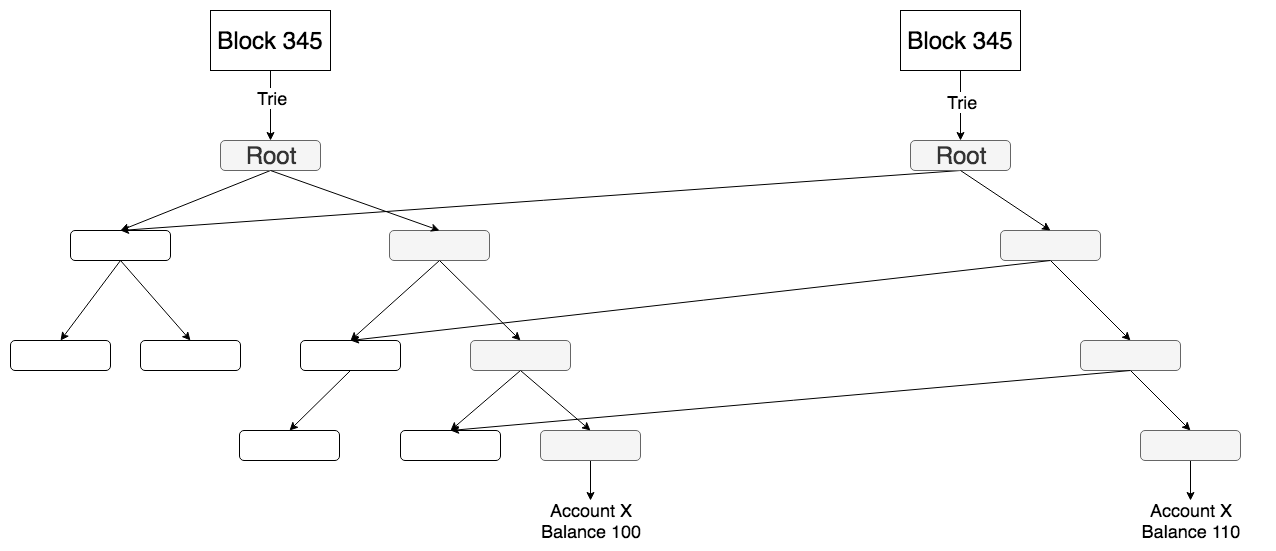

The diagram above was exported from draw.io. Its source (the exported page's mxGraphModel, read from the mxfile embedded in the PNG):
<mxGraphModel dx="1092" dy="1864" grid="1" gridSize="10" guides="1" tooltips="1" connect="1" arrows="1" fold="1" page="1" pageScale="1" pageWidth="827" pageHeight="1169" math="0" shadow="0">
  <root>
    <mxCell id="0" />
    <mxCell id="1" parent="0" />
    <mxCell id="IL-H_YiiZfjZJHESxcpv-7" value="" style="rounded=0;orthogonalLoop=1;jettySize=auto;html=1;entryX=0.5;entryY=0;entryDx=0;entryDy=0;exitX=0.5;exitY=1;exitDx=0;exitDy=0;" edge="1" parent="1" source="IL-H_YiiZfjZJHESxcpv-1" target="IL-H_YiiZfjZJHESxcpv-6">
      <mxGeometry relative="1" as="geometry" />
    </mxCell>
    <mxCell id="IL-H_YiiZfjZJHESxcpv-1" value="&lt;font style=&quot;font-size: 24px&quot;&gt;Root&lt;/font&gt;" style="rounded=1;whiteSpace=wrap;html=1;fillColor=#f5f5f5;strokeColor=#666666;fontColor=#333333;" vertex="1" parent="1">
      <mxGeometry x="240" y="70" width="100" height="30" as="geometry" />
    </mxCell>
    <mxCell id="IL-H_YiiZfjZJHESxcpv-9" value="" style="edgeStyle=none;rounded=0;orthogonalLoop=1;jettySize=auto;html=1;exitX=0.5;exitY=1;exitDx=0;exitDy=0;entryX=0.5;entryY=0;entryDx=0;entryDy=0;" edge="1" parent="1" source="IL-H_YiiZfjZJHESxcpv-6" target="IL-H_YiiZfjZJHESxcpv-8">
      <mxGeometry relative="1" as="geometry" />
    </mxCell>
    <mxCell id="IL-H_YiiZfjZJHESxcpv-6" value="" style="rounded=1;whiteSpace=wrap;html=1;" vertex="1" parent="1">
      <mxGeometry x="90" y="160" width="100" height="30" as="geometry" />
    </mxCell>
    <mxCell id="IL-H_YiiZfjZJHESxcpv-8" value="" style="rounded=1;whiteSpace=wrap;html=1;" vertex="1" parent="1">
      <mxGeometry x="30" y="270" width="100" height="30" as="geometry" />
    </mxCell>
    <mxCell id="IL-H_YiiZfjZJHESxcpv-10" value="" style="rounded=1;whiteSpace=wrap;html=1;" vertex="1" parent="1">
      <mxGeometry x="160" y="270" width="100" height="30" as="geometry" />
    </mxCell>
    <mxCell id="IL-H_YiiZfjZJHESxcpv-11" value="" style="edgeStyle=none;rounded=0;orthogonalLoop=1;jettySize=auto;html=1;exitX=0.5;exitY=1;exitDx=0;exitDy=0;entryX=0.5;entryY=0;entryDx=0;entryDy=0;" edge="1" parent="1" source="IL-H_YiiZfjZJHESxcpv-6" target="IL-H_YiiZfjZJHESxcpv-10">
      <mxGeometry relative="1" as="geometry">
        <mxPoint x="230" y="210" as="sourcePoint" />
        <mxPoint x="120" y="280" as="targetPoint" />
      </mxGeometry>
    </mxCell>
    <mxCell id="IL-H_YiiZfjZJHESxcpv-15" value="" style="edgeStyle=none;rounded=0;orthogonalLoop=1;jettySize=auto;html=1;entryX=0.5;entryY=0;entryDx=0;entryDy=0;exitX=0.5;exitY=1;exitDx=0;exitDy=0;" edge="1" parent="1" source="IL-H_YiiZfjZJHESxcpv-12" target="IL-H_YiiZfjZJHESxcpv-14">
      <mxGeometry relative="1" as="geometry">
        <mxPoint x="400" y="200" as="sourcePoint" />
      </mxGeometry>
    </mxCell>
    <mxCell id="IL-H_YiiZfjZJHESxcpv-12" value="" style="rounded=1;whiteSpace=wrap;html=1;fillColor=#f5f5f5;strokeColor=#666666;fontColor=#333333;" vertex="1" parent="1">
      <mxGeometry x="409" y="160" width="100" height="30" as="geometry" />
    </mxCell>
    <mxCell id="IL-H_YiiZfjZJHESxcpv-19" value="" style="edgeStyle=none;rounded=0;orthogonalLoop=1;jettySize=auto;html=1;exitX=0.5;exitY=1;exitDx=0;exitDy=0;entryX=0.5;entryY=0;entryDx=0;entryDy=0;" edge="1" parent="1" source="IL-H_YiiZfjZJHESxcpv-14" target="IL-H_YiiZfjZJHESxcpv-18">
      <mxGeometry relative="1" as="geometry" />
    </mxCell>
    <mxCell id="IL-H_YiiZfjZJHESxcpv-14" value="" style="rounded=1;whiteSpace=wrap;html=1;" vertex="1" parent="1">
      <mxGeometry x="320" y="270" width="100" height="30" as="geometry" />
    </mxCell>
    <mxCell id="IL-H_YiiZfjZJHESxcpv-18" value="" style="rounded=1;whiteSpace=wrap;html=1;" vertex="1" parent="1">
      <mxGeometry x="259" y="360" width="100" height="30" as="geometry" />
    </mxCell>
    <mxCell id="IL-H_YiiZfjZJHESxcpv-13" value="" style="rounded=0;orthogonalLoop=1;jettySize=auto;html=1;entryX=0.5;entryY=0;entryDx=0;entryDy=0;exitX=0.5;exitY=1;exitDx=0;exitDy=0;" edge="1" parent="1" source="IL-H_YiiZfjZJHESxcpv-1" target="IL-H_YiiZfjZJHESxcpv-12">
      <mxGeometry relative="1" as="geometry">
        <mxPoint x="350" y="110" as="sourcePoint" />
        <mxPoint x="230" y="180" as="targetPoint" />
      </mxGeometry>
    </mxCell>
    <mxCell id="IL-H_YiiZfjZJHESxcpv-22" value="" style="edgeStyle=none;rounded=0;orthogonalLoop=1;jettySize=auto;html=1;exitX=0.5;exitY=1;exitDx=0;exitDy=0;entryX=0.5;entryY=0;entryDx=0;entryDy=0;" edge="1" parent="1" source="IL-H_YiiZfjZJHESxcpv-16" target="IL-H_YiiZfjZJHESxcpv-21">
      <mxGeometry relative="1" as="geometry" />
    </mxCell>
    <mxCell id="IL-H_YiiZfjZJHESxcpv-16" value="" style="rounded=1;whiteSpace=wrap;html=1;fillColor=#f5f5f5;strokeColor=#666666;fontColor=#333333;" vertex="1" parent="1">
      <mxGeometry x="490" y="270" width="100" height="30" as="geometry" />
    </mxCell>
    <mxCell id="IL-H_YiiZfjZJHESxcpv-21" value="" style="rounded=1;whiteSpace=wrap;html=1;" vertex="1" parent="1">
      <mxGeometry x="420" y="360" width="100" height="30" as="geometry" />
    </mxCell>
    <mxCell id="IL-H_YiiZfjZJHESxcpv-17" value="" style="edgeStyle=none;rounded=0;orthogonalLoop=1;jettySize=auto;html=1;exitX=0.5;exitY=1;exitDx=0;exitDy=0;entryX=0.5;entryY=0;entryDx=0;entryDy=0;" edge="1" parent="1" source="IL-H_YiiZfjZJHESxcpv-12" target="IL-H_YiiZfjZJHESxcpv-16">
      <mxGeometry relative="1" as="geometry">
        <mxPoint x="400" y="210" as="sourcePoint" />
        <mxPoint x="400" y="290" as="targetPoint" />
      </mxGeometry>
    </mxCell>
    <mxCell id="IL-H_YiiZfjZJHESxcpv-50" value="" style="edgeStyle=none;rounded=0;orthogonalLoop=1;jettySize=auto;html=1;" edge="1" parent="1" source="IL-H_YiiZfjZJHESxcpv-23">
      <mxGeometry relative="1" as="geometry">
        <mxPoint x="610" y="430" as="targetPoint" />
      </mxGeometry>
    </mxCell>
    <mxCell id="IL-H_YiiZfjZJHESxcpv-23" value="" style="rounded=1;whiteSpace=wrap;html=1;fillColor=#f5f5f5;strokeColor=#666666;fontColor=#333333;" vertex="1" parent="1">
      <mxGeometry x="560" y="360" width="100" height="30" as="geometry" />
    </mxCell>
    <mxCell id="IL-H_YiiZfjZJHESxcpv-24" value="" style="edgeStyle=none;rounded=0;orthogonalLoop=1;jettySize=auto;html=1;exitX=0.5;exitY=1;exitDx=0;exitDy=0;entryX=0.5;entryY=0;entryDx=0;entryDy=0;" edge="1" parent="1" source="IL-H_YiiZfjZJHESxcpv-16" target="IL-H_YiiZfjZJHESxcpv-23">
      <mxGeometry relative="1" as="geometry">
        <mxPoint x="540" y="325" as="sourcePoint" />
        <mxPoint x="473" y="410" as="targetPoint" />
      </mxGeometry>
    </mxCell>
    <mxCell id="IL-H_YiiZfjZJHESxcpv-39" value="" style="edgeStyle=none;rounded=0;orthogonalLoop=1;jettySize=auto;html=1;entryX=0.5;entryY=0;entryDx=0;entryDy=0;" edge="1" parent="1" source="IL-H_YiiZfjZJHESxcpv-25" target="IL-H_YiiZfjZJHESxcpv-1">
      <mxGeometry relative="1" as="geometry" />
    </mxCell>
    <mxCell id="IL-H_YiiZfjZJHESxcpv-40" value="&lt;font style=&quot;font-size: 18px&quot;&gt;Trie&lt;/font&gt;" style="text;html=1;resizable=0;points=[];align=center;verticalAlign=middle;labelBackgroundColor=#ffffff;" vertex="1" connectable="0" parent="IL-H_YiiZfjZJHESxcpv-39">
      <mxGeometry x="-0.2286" y="1" relative="1" as="geometry">
        <mxPoint as="offset" />
      </mxGeometry>
    </mxCell>
    <mxCell id="IL-H_YiiZfjZJHESxcpv-25" value="&lt;font style=&quot;font-size: 24px&quot;&gt;Block 345&lt;/font&gt;" style="rounded=0;whiteSpace=wrap;html=1;" vertex="1" parent="1">
      <mxGeometry x="230" y="-60" width="120" height="60" as="geometry" />
    </mxCell>
    <mxCell id="IL-H_YiiZfjZJHESxcpv-41" value="" style="edgeStyle=none;rounded=0;orthogonalLoop=1;jettySize=auto;html=1;entryX=0.5;entryY=0;entryDx=0;entryDy=0;" edge="1" parent="1" source="IL-H_YiiZfjZJHESxcpv-26" target="IL-H_YiiZfjZJHESxcpv-27">
      <mxGeometry relative="1" as="geometry" />
    </mxCell>
    <mxCell id="IL-H_YiiZfjZJHESxcpv-42" value="&lt;font style=&quot;font-size: 18px&quot;&gt;Trie&lt;/font&gt;" style="text;html=1;resizable=0;points=[];align=center;verticalAlign=middle;labelBackgroundColor=#ffffff;" vertex="1" connectable="0" parent="IL-H_YiiZfjZJHESxcpv-41">
      <mxGeometry x="-0.1143" y="1" relative="1" as="geometry">
        <mxPoint as="offset" />
      </mxGeometry>
    </mxCell>
    <mxCell id="IL-H_YiiZfjZJHESxcpv-26" value="&lt;font style=&quot;font-size: 24px&quot;&gt;Block 345&lt;/font&gt;" style="rounded=0;whiteSpace=wrap;html=1;" vertex="1" parent="1">
      <mxGeometry x="920" y="-60" width="120" height="60" as="geometry" />
    </mxCell>
    <mxCell id="IL-H_YiiZfjZJHESxcpv-29" value="" style="edgeStyle=none;rounded=0;orthogonalLoop=1;jettySize=auto;html=1;entryX=0.5;entryY=0;entryDx=0;entryDy=0;exitX=0.5;exitY=1;exitDx=0;exitDy=0;" edge="1" parent="1" source="IL-H_YiiZfjZJHESxcpv-27" target="IL-H_YiiZfjZJHESxcpv-6">
      <mxGeometry relative="1" as="geometry">
        <mxPoint x="990" y="165" as="targetPoint" />
      </mxGeometry>
    </mxCell>
    <mxCell id="IL-H_YiiZfjZJHESxcpv-27" value="&lt;font style=&quot;font-size: 24px&quot;&gt;Root&lt;/font&gt;" style="rounded=1;whiteSpace=wrap;html=1;fillColor=#f5f5f5;strokeColor=#666666;fontColor=#333333;" vertex="1" parent="1">
      <mxGeometry x="930" y="70" width="100" height="30" as="geometry" />
    </mxCell>
    <mxCell id="IL-H_YiiZfjZJHESxcpv-34" value="" style="edgeStyle=none;rounded=0;orthogonalLoop=1;jettySize=auto;html=1;exitX=0.5;exitY=1;exitDx=0;exitDy=0;entryX=0.5;entryY=0;entryDx=0;entryDy=0;" edge="1" parent="1" source="IL-H_YiiZfjZJHESxcpv-30" target="IL-H_YiiZfjZJHESxcpv-33">
      <mxGeometry relative="1" as="geometry" />
    </mxCell>
    <mxCell id="IL-H_YiiZfjZJHESxcpv-30" value="" style="rounded=1;whiteSpace=wrap;html=1;fillColor=#f5f5f5;strokeColor=#666666;fontColor=#333333;" vertex="1" parent="1">
      <mxGeometry x="1020" y="160" width="100" height="30" as="geometry" />
    </mxCell>
    <mxCell id="IL-H_YiiZfjZJHESxcpv-37" value="" style="edgeStyle=none;rounded=0;orthogonalLoop=1;jettySize=auto;html=1;exitX=0.5;exitY=1;exitDx=0;exitDy=0;entryX=0.5;entryY=0;entryDx=0;entryDy=0;" edge="1" parent="1" source="IL-H_YiiZfjZJHESxcpv-33" target="IL-H_YiiZfjZJHESxcpv-36">
      <mxGeometry relative="1" as="geometry" />
    </mxCell>
    <mxCell id="IL-H_YiiZfjZJHESxcpv-33" value="" style="rounded=1;whiteSpace=wrap;html=1;fillColor=#f5f5f5;strokeColor=#666666;fontColor=#333333;" vertex="1" parent="1">
      <mxGeometry x="1100" y="270" width="100" height="30" as="geometry" />
    </mxCell>
    <mxCell id="IL-H_YiiZfjZJHESxcpv-53" value="" style="edgeStyle=none;rounded=0;orthogonalLoop=1;jettySize=auto;html=1;" edge="1" parent="1" source="IL-H_YiiZfjZJHESxcpv-36">
      <mxGeometry relative="1" as="geometry">
        <mxPoint x="1210" y="430" as="targetPoint" />
      </mxGeometry>
    </mxCell>
    <mxCell id="IL-H_YiiZfjZJHESxcpv-36" value="" style="rounded=1;whiteSpace=wrap;html=1;fillColor=#f5f5f5;strokeColor=#666666;fontColor=#333333;" vertex="1" parent="1">
      <mxGeometry x="1160" y="360" width="100" height="30" as="geometry" />
    </mxCell>
    <mxCell id="IL-H_YiiZfjZJHESxcpv-32" value="" style="rounded=0;orthogonalLoop=1;jettySize=auto;html=1;entryX=0.5;entryY=0;entryDx=0;entryDy=0;exitX=0.5;exitY=1;exitDx=0;exitDy=0;" edge="1" parent="1" source="IL-H_YiiZfjZJHESxcpv-27" target="IL-H_YiiZfjZJHESxcpv-30">
      <mxGeometry relative="1" as="geometry">
        <mxPoint x="1015" y="115" as="sourcePoint" />
        <mxPoint x="1065" y="185" as="targetPoint" />
      </mxGeometry>
    </mxCell>
    <mxCell id="IL-H_YiiZfjZJHESxcpv-35" value="" style="edgeStyle=none;rounded=0;orthogonalLoop=1;jettySize=auto;html=1;exitX=0.5;exitY=1;exitDx=0;exitDy=0;entryX=0.5;entryY=0;entryDx=0;entryDy=0;" edge="1" parent="1" source="IL-H_YiiZfjZJHESxcpv-30" target="IL-H_YiiZfjZJHESxcpv-14">
      <mxGeometry relative="1" as="geometry">
        <mxPoint x="1065" y="215" as="sourcePoint" />
        <mxPoint x="740" y="260" as="targetPoint" />
      </mxGeometry>
    </mxCell>
    <mxCell id="IL-H_YiiZfjZJHESxcpv-38" value="" style="edgeStyle=none;rounded=0;orthogonalLoop=1;jettySize=auto;html=1;exitX=0.5;exitY=1;exitDx=0;exitDy=0;entryX=0.5;entryY=0;entryDx=0;entryDy=0;" edge="1" parent="1" source="IL-H_YiiZfjZJHESxcpv-33" target="IL-H_YiiZfjZJHESxcpv-21">
      <mxGeometry relative="1" as="geometry">
        <mxPoint x="1300" y="280" as="sourcePoint" />
        <mxPoint x="930" y="390" as="targetPoint" />
      </mxGeometry>
    </mxCell>
    <mxCell id="IL-H_YiiZfjZJHESxcpv-43" value="&lt;font style=&quot;font-size: 18px&quot;&gt;Account X&lt;br&gt;Balance 100&lt;/font&gt;&lt;br&gt;" style="text;html=1;strokeColor=none;fillColor=none;align=center;verticalAlign=middle;whiteSpace=wrap;rounded=0;" vertex="1" parent="1">
      <mxGeometry x="535" y="440" width="150" height="20" as="geometry" />
    </mxCell>
    <mxCell id="IL-H_YiiZfjZJHESxcpv-51" value="&lt;font style=&quot;font-size: 18px&quot;&gt;Account X&lt;br&gt;Balance 110&lt;/font&gt;&lt;br&gt;" style="text;html=1;strokeColor=none;fillColor=none;align=center;verticalAlign=middle;whiteSpace=wrap;rounded=0;" vertex="1" parent="1">
      <mxGeometry x="1135" y="440" width="150" height="20" as="geometry" />
    </mxCell>
  </root>
</mxGraphModel>